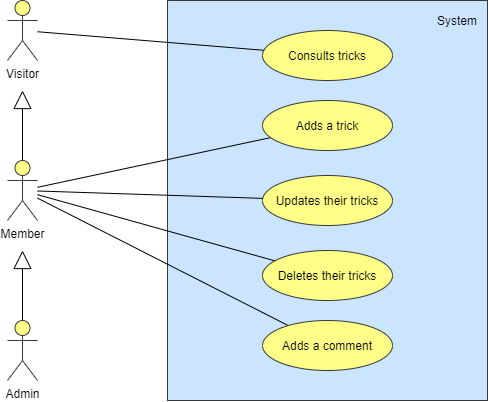

The diagram above was exported from draw.io. Its source (the exported page's mxGraphModel, read from the mxfile embedded in the PNG):
<mxGraphModel dx="1002" dy="683" grid="1" gridSize="10" guides="1" tooltips="1" connect="1" arrows="1" fold="1" page="1" pageScale="1" pageWidth="827" pageHeight="1169" math="0" shadow="0">
  <root>
    <mxCell id="0" />
    <mxCell id="1" parent="0" />
    <mxCell id="BL00vNuQS3LFuuCXpMX6-1" value="" style="rounded=0;whiteSpace=wrap;html=1;fillColor=#cce5ff;strokeColor=#36393d;" vertex="1" parent="1">
      <mxGeometry x="240" y="80" width="320" height="400" as="geometry" />
    </mxCell>
    <mxCell id="BL00vNuQS3LFuuCXpMX6-2" value="System" style="text;html=1;strokeColor=none;fillColor=none;align=center;verticalAlign=middle;whiteSpace=wrap;rounded=0;" vertex="1" parent="1">
      <mxGeometry x="510" y="90" width="40" height="20" as="geometry" />
    </mxCell>
    <mxCell id="BL00vNuQS3LFuuCXpMX6-23" style="rounded=0;orthogonalLoop=1;jettySize=auto;html=1;endArrow=none;endFill=0;" edge="1" parent="1" source="BL00vNuQS3LFuuCXpMX6-9" target="BL00vNuQS3LFuuCXpMX6-18">
      <mxGeometry relative="1" as="geometry" />
    </mxCell>
    <mxCell id="BL00vNuQS3LFuuCXpMX6-9" value="Visitor" style="shape=umlActor;verticalLabelPosition=bottom;verticalAlign=top;html=1;fillColor=#ffff88;strokeColor=#36393d;" vertex="1" parent="1">
      <mxGeometry x="80" y="80" width="30" height="60" as="geometry" />
    </mxCell>
    <mxCell id="BL00vNuQS3LFuuCXpMX6-11" style="edgeStyle=none;rounded=0;orthogonalLoop=1;jettySize=auto;html=1;endArrow=block;endFill=0;endSize=16;" edge="1" parent="1" source="BL00vNuQS3LFuuCXpMX6-12">
      <mxGeometry x="80" y="80" as="geometry">
        <mxPoint x="95" y="170" as="targetPoint" />
      </mxGeometry>
    </mxCell>
    <mxCell id="BL00vNuQS3LFuuCXpMX6-24" style="edgeStyle=none;rounded=0;orthogonalLoop=1;jettySize=auto;html=1;endArrow=none;endFill=0;" edge="1" parent="1" source="BL00vNuQS3LFuuCXpMX6-12" target="BL00vNuQS3LFuuCXpMX6-19">
      <mxGeometry relative="1" as="geometry" />
    </mxCell>
    <mxCell id="BL00vNuQS3LFuuCXpMX6-25" style="edgeStyle=none;rounded=0;orthogonalLoop=1;jettySize=auto;html=1;endArrow=none;endFill=0;" edge="1" parent="1" source="BL00vNuQS3LFuuCXpMX6-12" target="BL00vNuQS3LFuuCXpMX6-20">
      <mxGeometry relative="1" as="geometry" />
    </mxCell>
    <mxCell id="BL00vNuQS3LFuuCXpMX6-26" style="edgeStyle=none;rounded=0;orthogonalLoop=1;jettySize=auto;html=1;endArrow=none;endFill=0;" edge="1" parent="1" source="BL00vNuQS3LFuuCXpMX6-12" target="BL00vNuQS3LFuuCXpMX6-21">
      <mxGeometry relative="1" as="geometry" />
    </mxCell>
    <mxCell id="BL00vNuQS3LFuuCXpMX6-27" style="edgeStyle=none;rounded=0;orthogonalLoop=1;jettySize=auto;html=1;endArrow=none;endFill=0;" edge="1" parent="1" source="BL00vNuQS3LFuuCXpMX6-12" target="BL00vNuQS3LFuuCXpMX6-22">
      <mxGeometry relative="1" as="geometry" />
    </mxCell>
    <mxCell id="BL00vNuQS3LFuuCXpMX6-12" value="Member" style="shape=umlActor;verticalLabelPosition=bottom;verticalAlign=top;html=1;fillColor=#ffff88;strokeColor=#36393d;" vertex="1" parent="1">
      <mxGeometry x="80" y="240" width="30" height="60" as="geometry" />
    </mxCell>
    <mxCell id="BL00vNuQS3LFuuCXpMX6-15" style="edgeStyle=none;rounded=0;orthogonalLoop=1;jettySize=auto;html=1;endArrow=block;endFill=0;endSize=16;" edge="1" parent="1" source="BL00vNuQS3LFuuCXpMX6-16">
      <mxGeometry x="80" y="80" as="geometry">
        <mxPoint x="95" y="330" as="targetPoint" />
      </mxGeometry>
    </mxCell>
    <mxCell id="BL00vNuQS3LFuuCXpMX6-16" value="Admin" style="shape=umlActor;verticalLabelPosition=bottom;verticalAlign=top;html=1;fillColor=#ffff88;strokeColor=#36393d;" vertex="1" parent="1">
      <mxGeometry x="80" y="400" width="30" height="60" as="geometry" />
    </mxCell>
    <mxCell id="BL00vNuQS3LFuuCXpMX6-18" value="Consults tricks" style="ellipse;whiteSpace=wrap;html=1;fillColor=#ffff88;strokeColor=#36393d;" vertex="1" parent="1">
      <mxGeometry x="335" y="110" width="130" height="50" as="geometry" />
    </mxCell>
    <mxCell id="BL00vNuQS3LFuuCXpMX6-19" value="Adds a trick" style="ellipse;whiteSpace=wrap;html=1;fillColor=#ffff88;strokeColor=#36393d;" vertex="1" parent="1">
      <mxGeometry x="335" y="180" width="130" height="50" as="geometry" />
    </mxCell>
    <mxCell id="BL00vNuQS3LFuuCXpMX6-20" value="Updates their tricks" style="ellipse;whiteSpace=wrap;html=1;fillColor=#ffff88;strokeColor=#36393d;" vertex="1" parent="1">
      <mxGeometry x="335" y="255" width="130" height="50" as="geometry" />
    </mxCell>
    <mxCell id="BL00vNuQS3LFuuCXpMX6-21" value="Deletes their tricks" style="ellipse;whiteSpace=wrap;html=1;fillColor=#ffff88;strokeColor=#36393d;" vertex="1" parent="1">
      <mxGeometry x="335" y="330" width="130" height="50" as="geometry" />
    </mxCell>
    <mxCell id="BL00vNuQS3LFuuCXpMX6-22" value="Adds a comment" style="ellipse;whiteSpace=wrap;html=1;fillColor=#ffff88;strokeColor=#36393d;" vertex="1" parent="1">
      <mxGeometry x="335" y="400" width="130" height="50" as="geometry" />
    </mxCell>
  </root>
</mxGraphModel>